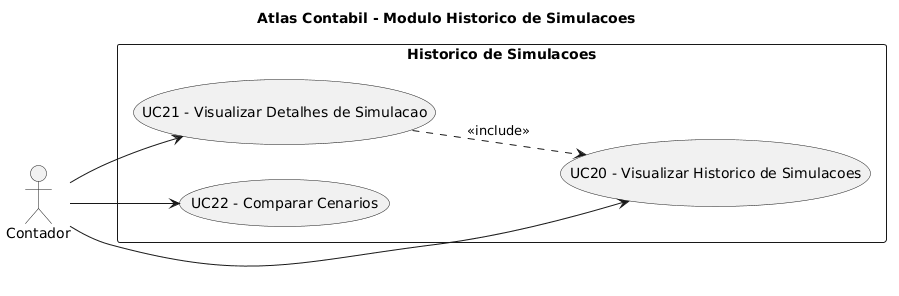

The diagram above was rendered by PlantUML. Its source (embedded in the PNG):
@startuml
title Atlas Contabil - Modulo Historico de Simulacoes

left to right direction

actor Contador

rectangle "Historico de Simulacoes" {

  (UC20 - Visualizar Historico de Simulacoes)
  (UC21 - Visualizar Detalhes de Simulacao)
  (UC22 - Comparar Cenarios)

}

Contador --> (UC20 - Visualizar Historico de Simulacoes)
Contador --> (UC21 - Visualizar Detalhes de Simulacao)
Contador --> (UC22 - Comparar Cenarios)

(UC21 - Visualizar Detalhes de Simulacao) ..> (UC20 - Visualizar Historico de Simulacoes) : <<include>>
@enduml